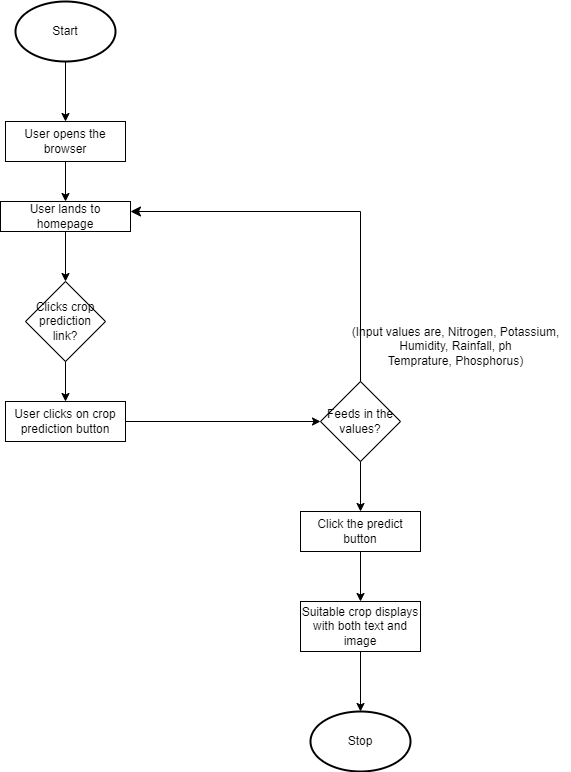

The diagram above was exported from draw.io. Its source (the exported page's mxGraphModel, read from the mxfile embedded in the PNG):
<mxGraphModel dx="880" dy="452" grid="1" gridSize="10" guides="1" tooltips="1" connect="1" arrows="1" fold="1" page="1" pageScale="1" pageWidth="850" pageHeight="1100" math="0" shadow="0">
  <root>
    <mxCell id="0" />
    <mxCell id="1" parent="0" />
    <mxCell id="yOUoCjMe6b2D2FUYejO--3" value="Start" style="strokeWidth=2;html=1;shape=mxgraph.flowchart.start_1;whiteSpace=wrap;" vertex="1" parent="1">
      <mxGeometry x="315" y="40" width="100" height="60" as="geometry" />
    </mxCell>
    <mxCell id="yOUoCjMe6b2D2FUYejO--4" value="User opens the browser" style="rounded=0;whiteSpace=wrap;html=1;" vertex="1" parent="1">
      <mxGeometry x="305" y="160" width="120" height="40" as="geometry" />
    </mxCell>
    <mxCell id="yOUoCjMe6b2D2FUYejO--5" value="User lands to homepage" style="rounded=0;whiteSpace=wrap;html=1;" vertex="1" parent="1">
      <mxGeometry x="300" y="240" width="130" height="30" as="geometry" />
    </mxCell>
    <mxCell id="yOUoCjMe6b2D2FUYejO--6" value="Clicks crop prediction link?" style="rhombus;whiteSpace=wrap;html=1;" vertex="1" parent="1">
      <mxGeometry x="325" y="320" width="80" height="80" as="geometry" />
    </mxCell>
    <mxCell id="yOUoCjMe6b2D2FUYejO--7" value="User clicks on crop prediction button" style="rounded=0;whiteSpace=wrap;html=1;" vertex="1" parent="1">
      <mxGeometry x="305" y="440" width="120" height="40" as="geometry" />
    </mxCell>
    <mxCell id="yOUoCjMe6b2D2FUYejO--8" value="Feeds in the values?" style="rhombus;whiteSpace=wrap;html=1;" vertex="1" parent="1">
      <mxGeometry x="620" y="420" width="80" height="80" as="geometry" />
    </mxCell>
    <mxCell id="yOUoCjMe6b2D2FUYejO--9" value="Click the predict button" style="rounded=0;whiteSpace=wrap;html=1;" vertex="1" parent="1">
      <mxGeometry x="600" y="550" width="120" height="40" as="geometry" />
    </mxCell>
    <mxCell id="yOUoCjMe6b2D2FUYejO--11" value="(Input values are, Nitrogen, Potassium,&lt;br&gt;Humidity, Rainfall, ph&lt;br&gt;Temprature, Phosphorus)" style="text;html=1;align=center;verticalAlign=middle;resizable=0;points=[];autosize=1;strokeColor=none;fillColor=none;" vertex="1" parent="1">
      <mxGeometry x="640" y="355" width="230" height="60" as="geometry" />
    </mxCell>
    <mxCell id="yOUoCjMe6b2D2FUYejO--12" value="Suitable crop displays with both text and image" style="rounded=0;whiteSpace=wrap;html=1;" vertex="1" parent="1">
      <mxGeometry x="600" y="640" width="120" height="50" as="geometry" />
    </mxCell>
    <mxCell id="yOUoCjMe6b2D2FUYejO--13" value="Stop" style="strokeWidth=2;html=1;shape=mxgraph.flowchart.start_1;whiteSpace=wrap;" vertex="1" parent="1">
      <mxGeometry x="610" y="750" width="100" height="60" as="geometry" />
    </mxCell>
    <mxCell id="yOUoCjMe6b2D2FUYejO--14" value="" style="endArrow=classic;html=1;rounded=0;exitX=0.5;exitY=1;exitDx=0;exitDy=0;exitPerimeter=0;entryX=0.5;entryY=0;entryDx=0;entryDy=0;" edge="1" parent="1" source="yOUoCjMe6b2D2FUYejO--3" target="yOUoCjMe6b2D2FUYejO--4">
      <mxGeometry width="50" height="50" relative="1" as="geometry">
        <mxPoint x="480" y="130" as="sourcePoint" />
        <mxPoint x="530" y="80" as="targetPoint" />
      </mxGeometry>
    </mxCell>
    <mxCell id="yOUoCjMe6b2D2FUYejO--15" value="" style="endArrow=classic;html=1;rounded=0;exitX=0.5;exitY=1;exitDx=0;exitDy=0;entryX=0.5;entryY=0;entryDx=0;entryDy=0;" edge="1" parent="1" source="yOUoCjMe6b2D2FUYejO--4" target="yOUoCjMe6b2D2FUYejO--5">
      <mxGeometry width="50" height="50" relative="1" as="geometry">
        <mxPoint x="480" y="270" as="sourcePoint" />
        <mxPoint x="530" y="220" as="targetPoint" />
      </mxGeometry>
    </mxCell>
    <mxCell id="yOUoCjMe6b2D2FUYejO--16" value="" style="endArrow=classic;html=1;rounded=0;exitX=0.5;exitY=1;exitDx=0;exitDy=0;entryX=0.5;entryY=0;entryDx=0;entryDy=0;" edge="1" parent="1" source="yOUoCjMe6b2D2FUYejO--5" target="yOUoCjMe6b2D2FUYejO--6">
      <mxGeometry width="50" height="50" relative="1" as="geometry">
        <mxPoint x="520" y="310" as="sourcePoint" />
        <mxPoint x="570" y="260" as="targetPoint" />
      </mxGeometry>
    </mxCell>
    <mxCell id="yOUoCjMe6b2D2FUYejO--17" value="" style="endArrow=classic;html=1;rounded=0;exitX=0.5;exitY=1;exitDx=0;exitDy=0;" edge="1" parent="1" source="yOUoCjMe6b2D2FUYejO--6" target="yOUoCjMe6b2D2FUYejO--7">
      <mxGeometry width="50" height="50" relative="1" as="geometry">
        <mxPoint x="430" y="420" as="sourcePoint" />
        <mxPoint x="480" y="370" as="targetPoint" />
      </mxGeometry>
    </mxCell>
    <mxCell id="yOUoCjMe6b2D2FUYejO--18" value="" style="endArrow=classic;html=1;rounded=0;exitX=1;exitY=0.5;exitDx=0;exitDy=0;entryX=0;entryY=0.5;entryDx=0;entryDy=0;" edge="1" parent="1" source="yOUoCjMe6b2D2FUYejO--7" target="yOUoCjMe6b2D2FUYejO--8">
      <mxGeometry width="50" height="50" relative="1" as="geometry">
        <mxPoint x="500" y="440" as="sourcePoint" />
        <mxPoint x="550" y="390" as="targetPoint" />
      </mxGeometry>
    </mxCell>
    <mxCell id="yOUoCjMe6b2D2FUYejO--19" value="" style="endArrow=classic;html=1;rounded=0;exitX=0.5;exitY=1;exitDx=0;exitDy=0;entryX=0.5;entryY=0;entryDx=0;entryDy=0;" edge="1" parent="1" source="yOUoCjMe6b2D2FUYejO--8" target="yOUoCjMe6b2D2FUYejO--9">
      <mxGeometry width="50" height="50" relative="1" as="geometry">
        <mxPoint x="760" y="530" as="sourcePoint" />
        <mxPoint x="810" y="480" as="targetPoint" />
      </mxGeometry>
    </mxCell>
    <mxCell id="yOUoCjMe6b2D2FUYejO--20" value="" style="endArrow=classic;html=1;rounded=0;exitX=0.5;exitY=1;exitDx=0;exitDy=0;entryX=0.5;entryY=0;entryDx=0;entryDy=0;" edge="1" parent="1" source="yOUoCjMe6b2D2FUYejO--9" target="yOUoCjMe6b2D2FUYejO--12">
      <mxGeometry width="50" height="50" relative="1" as="geometry">
        <mxPoint x="720" y="630" as="sourcePoint" />
        <mxPoint x="770" y="580" as="targetPoint" />
      </mxGeometry>
    </mxCell>
    <mxCell id="yOUoCjMe6b2D2FUYejO--21" value="" style="endArrow=classic;html=1;rounded=0;exitX=0.5;exitY=1;exitDx=0;exitDy=0;" edge="1" parent="1" source="yOUoCjMe6b2D2FUYejO--12" target="yOUoCjMe6b2D2FUYejO--13">
      <mxGeometry width="50" height="50" relative="1" as="geometry">
        <mxPoint x="730" y="720" as="sourcePoint" />
        <mxPoint x="780" y="670" as="targetPoint" />
      </mxGeometry>
    </mxCell>
    <mxCell id="yOUoCjMe6b2D2FUYejO--24" value="" style="edgeStyle=elbowEdgeStyle;elbow=vertical;endArrow=classic;html=1;curved=0;rounded=0;endSize=8;startSize=8;exitX=0.5;exitY=0;exitDx=0;exitDy=0;" edge="1" parent="1" source="yOUoCjMe6b2D2FUYejO--8">
      <mxGeometry width="50" height="50" relative="1" as="geometry">
        <mxPoint x="520" y="310" as="sourcePoint" />
        <mxPoint x="430" y="250" as="targetPoint" />
        <Array as="points">
          <mxPoint x="620" y="250" />
        </Array>
      </mxGeometry>
    </mxCell>
  </root>
</mxGraphModel>